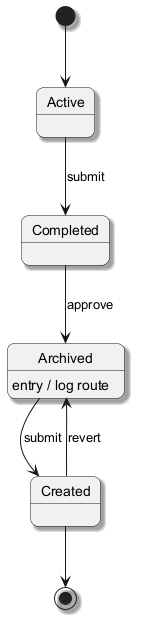

The diagram above was rendered by PlantUML. Its source (embedded in the PNG):
@startuml
skinparam backgroundColor #FFFFFF
skinparam roundCorner 15
skinparam shadowing true
[*] --> Active
Active --> Completed : submit
Completed --> Archived : approve
Archived --> Created : submit
Archived : entry / log route
Created --> Archived : revert
Created --> [*]
@enduml